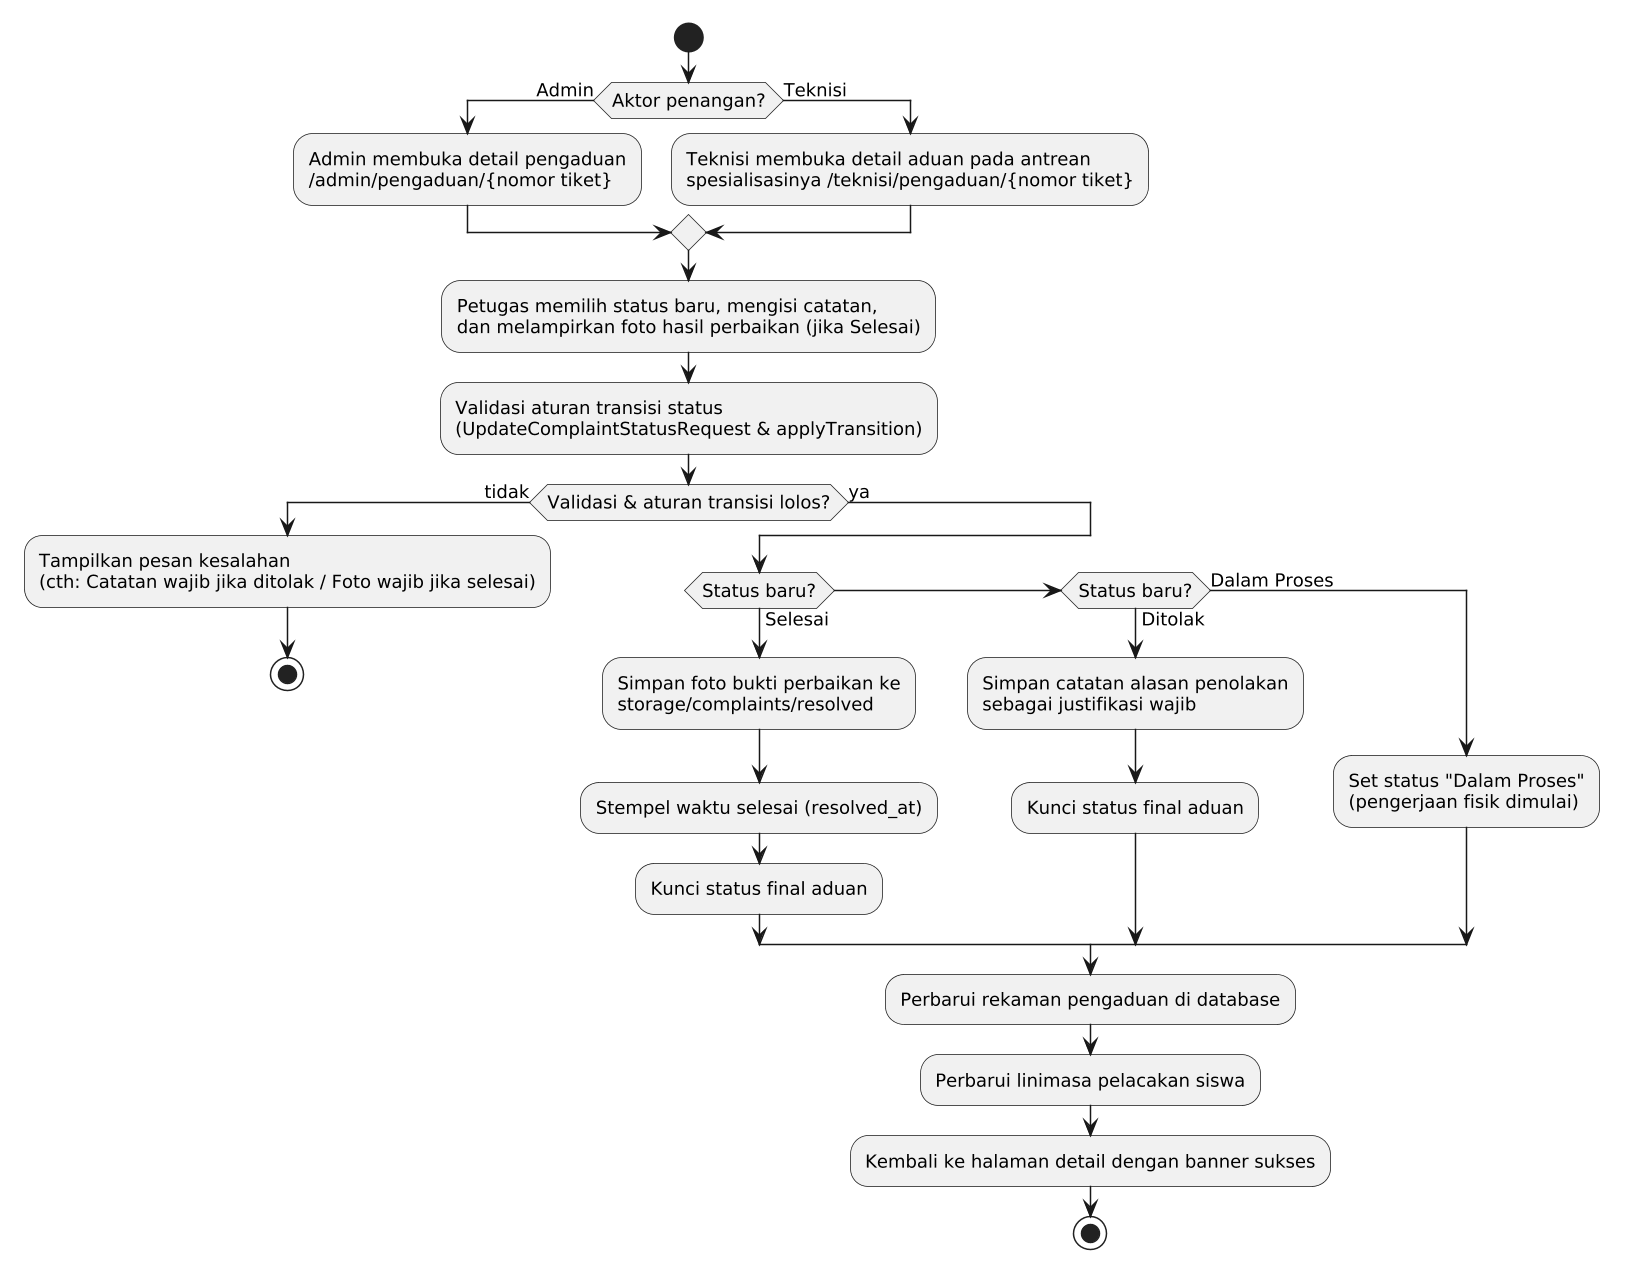

The diagram above was rendered by PlantUML. Its source (embedded in the PNG):
@startuml
scale 1.5
skinparam monochrome true
skinparam shadowing false
skinparam defaultFontName "Arial"
skinparam defaultFontSize 12

start
if (Aktor penangan?) then (Admin)
  :Admin membuka detail pengaduan
  /admin/pengaduan/{nomor tiket};
else (Teknisi)
  :Teknisi membuka detail aduan pada antrean
  spesialisasinya /teknisi/pengaduan/{nomor tiket};
endif

:Petugas memilih status baru, mengisi catatan,
dan melampirkan foto hasil perbaikan (jika Selesai);

:Validasi aturan transisi status
(UpdateComplaintStatusRequest & applyTransition);

if (Validasi & aturan transisi lolos?) then (tidak)
  :Tampilkan pesan kesalahan
  (cth: Catatan wajib jika ditolak / Foto wajib jika selesai);
  stop
else (ya)
  if (Status baru?) then (Selesai)
    :Simpan foto bukti perbaikan ke
    storage/complaints/resolved;
    :Stempel waktu selesai (resolved_at);
    :Kunci status final aduan;
  elseif (Status baru?) then (Ditolak)
    :Simpan catatan alasan penolakan
    sebagai justifikasi wajib;
    :Kunci status final aduan;
  else (Dalam Proses)
    :Set status "Dalam Proses"
    (pengerjaan fisik dimulai);
  endif

  :Perbarui rekaman pengaduan di database;
  :Perbarui linimasa pelacakan siswa;
  :Kembali ke halaman detail dengan banner sukses;
  stop
endif
@enduml